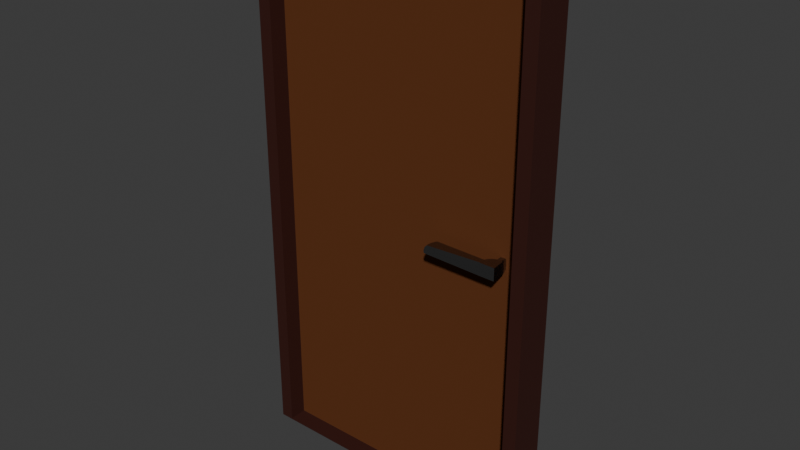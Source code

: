 # Source: porte.blend  (saved by Blender 4.2.66; exported with 4.5.12 LTS)
import bpy
from mathutils import Matrix  # noqa: F401  (used for matrix-valued properties, if any)

bpy.ops.wm.read_factory_settings(use_empty=True)
scene = bpy.context.scene
scene.name = 'Scene'

# ---- collections
col_collection = bpy.data.collections.new('Collection'); scene.collection.children.link(col_collection)

# ---- materials (node trees are filled in below, after node groups)
mat_material = bpy.data.materials.new('Material')
mat_material.alpha_threshold = 0.0
mat_material.roughness = 0.5
mat_material.line_color = (0.0, 0.0, 0.0, 1.0)
mat_material_002 = bpy.data.materials.new('Material.002')
mat_material_001 = bpy.data.materials.new('Material.001')

# ---- material node trees
mat_material.use_nodes = True; mat_material.node_tree.nodes.clear()
_N = mat_material.node_tree.nodes; _L = mat_material.node_tree.links
n0 = _N.new('ShaderNodeOutputMaterial'); n0.name = 'Material Output'; n0.location = (300, 300)
n1 = _N.new('ShaderNodeBsdfPrincipled'); n1.name = 'Principled BSDF'; n1.location = (10, 300)
n1.inputs[0].default_value = (0.03454, 0.003349, 0.0, 1.0)
n1.inputs[2].default_value = 0.7835
n1.inputs[3].default_value = 1.45
_L.new(n1.outputs[0], n0.inputs[0])
n0.is_active_output = True
mat_material_002.use_nodes = True; mat_material_002.node_tree.nodes.clear()
_N = mat_material_002.node_tree.nodes; _L = mat_material_002.node_tree.links
n0 = _N.new('ShaderNodeBsdfPrincipled'); n0.name = 'Principled BSDF'; n0.location = (10, 300)
n0.inputs[0].default_value = (0.1236, 0.0419, 0.01657, 1.0)
n0.inputs[2].default_value = 0.248
n0.inputs[3].default_value = 1.0
n1 = _N.new('ShaderNodeOutputMaterial'); n1.name = 'Material Output'; n1.location = (300, 300)
_L.new(n0.outputs[0], n1.inputs[0])
n1.is_active_output = True
mat_material_001.use_nodes = True; mat_material_001.node_tree.nodes.clear()
_N = mat_material_001.node_tree.nodes; _L = mat_material_001.node_tree.links
n0 = _N.new('ShaderNodeBsdfPrincipled'); n0.name = 'Principled BSDF'; n0.location = (10, 300)
n0.inputs[0].default_value = (0.3212, 0.3212, 0.3212, 1.0)
n0.inputs[1].default_value = 1.0
n0.inputs[2].default_value = 0.2677
n1 = _N.new('ShaderNodeOutputMaterial'); n1.name = 'Material Output'; n1.location = (300, 300)
_L.new(n0.outputs[0], n1.inputs[0])
n1.is_active_output = True

# ---- world
world_world = bpy.data.worlds.new('World'); scene.world = world_world
world_world.use_nodes = True; world_world.node_tree.nodes.clear()
_N = world_world.node_tree.nodes; _L = world_world.node_tree.links
n0 = _N.new('ShaderNodeOutputWorld'); n0.name = 'World Output'; n0.location = (300, 300)
n1 = _N.new('ShaderNodeBackground'); n1.name = 'Background'; n1.location = (10, 300)
n1.inputs[0].default_value = (0.05088, 0.05088, 0.05088, 1.0)
_L.new(n1.outputs[0], n0.inputs[0])
n0.is_active_output = True
world_world.color = (0.05088, 0.05088, 0.05088)
world_world.sun_shadow_jitter_overblur = 0.0

# ---- meshes
me_cube = bpy.data.meshes.new('Cube')
me_cube.from_pydata([(0.9088, -1.0, 0.9217), (0.9088, -1.0, -0.9961), (-0.9088, -1.0, 0.9217), (-0.9088, -1.0, -0.9961), (-1.0, -1.0, -1.0), (-1.0, -1.0, 1.0), (1.0, -1.0, 1.0), (1.0, -1.0, -1.0), (-0.9088, -0.04, -0.9961), (-0.9088, -0.04, 0.9217), (0.9088, -0.04, 0.9217), (0.9088, -0.04, -0.9961), (-1.0, 0.0, -1.0), (1.0, 0.0, 1.0), (-1.0, 0.0, 1.0), (1.0, 0.0, -1.0), (0.9088, 1.0, 0.9217), (0.9088, 1.0, -0.9961), (-0.9088, 1.0, 0.9217), (-0.9088, 1.0, -0.9961), (-1.0, 1.0, -1.0), (-1.0, 1.0, 1.0), (1.0, 1.0, 1.0), (1.0, 1.0, -1.0), (-0.9088, 0.04, -0.9961), (-0.9088, 0.04, 0.9217), (0.9088, 0.04, 0.9217), (0.9088, 0.04, -0.9961)], [], [(13, 14, 5, 6), (0, 2, 9, 10), (12, 15, 7, 4), (15, 13, 6, 7), (3, 2, 5, 4), (0, 1, 7, 6), (2, 0, 6, 5), (1, 3, 4, 7), (11, 10, 9, 8), (2, 3, 8, 9), (3, 1, 11, 8), (1, 0, 10, 11), (4, 5, 14, 12), (13, 22, 21, 14), (16, 26, 25, 18), (12, 20, 23, 15), (15, 23, 22, 13), (19, 20, 21, 18), (16, 22, 23, 17), (18, 21, 22, 16), (17, 23, 20, 19), (27, 24, 25, 26), (18, 25, 24, 19), (19, 24, 27, 17), (17, 27, 26, 16), (20, 12, 14, 21)])
me_cube.polygons.foreach_set('material_index', [0, 0, 0, 0, 0, 0, 0, 0, 1, 0, 0, 0, 0, 0, 0, 0, 0, 0, 0, 0, 0, 1, 0, 0, 0, 0])
_uv = me_cube.uv_layers.new(name='UVMap')
_uv.uv.foreach_set('vector', [0.625, 0.625, 0.875, 0.625, 0.875, 0.75, 0.625, 0.75, 0.6136, 0.7614, 0.6136, 0.9886, 0.6136, 0.9886, 0.6136, 0.7614, 0.125, 0.625, 0.375, 0.625, 0.375, 0.75, 0.125, 0.75, 0.375, 0.625, 0.625, 0.625, 0.625, 0.75, 0.375, 0.75, 0.3864, 0.9886, 0.6136, 0.9886, 0.625, 1.0, 0.375, 1.0, 0.6136, 0.7614, 0.3864, 0.7614, 0.375, 0.75, 0.625, 0.75, 0.6136, 0.9886, 0.6136, 0.7614, 0.625, 0.75, 0.625, 1.0, 0.3864, 0.7614, 0.3864, 0.9886, 0.375, 1.0, 0.375, 0.75, 0.3864, 0.7614, 0.6136, 0.7614, 0.6136, 0.9886, 0.3864, 0.9886, 0.6136, 0.9886, 0.3864, 0.9886, 0.3864, 0.9886, 0.6136, 0.9886, 0.3864, 0.9886, 0.3864, 0.7614, 0.3864, 0.7614, 0.3864, 0.9886, 0.3864, 0.7614, 0.6136, 0.7614, 0.6136, 0.7614, 0.3864, 0.7614, 0.375, 0.0, 0.625, 0.0, 0.625, 0.125, 0.375, 0.125, 0.625, 0.625, 0.625, 0.75, 0.875, 0.75, 0.875, 0.625, 0.6136, 0.7614, 0.6136, 0.7614, 0.6136, 0.9886, 0.6136, 0.9886, 0.125, 0.625, 0.125, 0.75, 0.375, 0.75, 0.375, 0.625, 0.375, 0.625, 0.375, 0.75, 0.625, 0.75, 0.625, 0.625, 0.3864, 0.9886, 0.375, 1.0, 0.625, 1.0, 0.6136, 0.9886, 0.6136, 0.7614, 0.625, 0.75, 0.375, 0.75, 0.3864, 0.7614, 0.6136, 0.9886, 0.625, 1.0, 0.625, 0.75, 0.6136, 0.7614, 0.3864, 0.7614, 0.375, 0.75, 0.375, 1.0, 0.3864, 0.9886, 0.3864, 0.7614, 0.3864, 0.9886, 0.6136, 0.9886, 0.6136, 0.7614, 0.6136, 0.9886, 0.6136, 0.9886, 0.3864, 0.9886, 0.3864, 0.9886, 0.3864, 0.9886, 0.3864, 0.9886, 0.3864, 0.7614, 0.3864, 0.7614, 0.3864, 0.7614, 0.3864, 0.7614, 0.6136, 0.7614, 0.6136, 0.7614, 0.375, 0.0, 0.375, 0.125, 0.625, 0.125, 0.625, 0.0])
me_cube.materials.append(mat_material)
me_cube.materials.append(mat_material_002)
me_cube.use_mirror_vertex_groups = False
me_cube.update()
me_sphere = bpy.data.meshes.new('Sphere')
me_sphere.from_pydata([(0.4552, 0.0, 7.302e-07), (0.4615, -0.005068, 0.02494), (0.4619, -0.001741, 0.01359), (0.462, 0.0, 4.868e-07), (0.4619, -0.001479, -0.01177), (0.4656, -0.02467, 0.01921), (0.4662, -0.02189, 0.009782), (0.4662, -0.02188, -0.009808), (0.41, -0.08005, 0.01921), (0.2139, -0.0896, 0.02338), (0.2062, -0.0899, 0.01485), (0.2013, -0.09006, 0.0002849), (0.2033, -0.08998, -0.008485), (0.2133, -0.08163, 0.0234), (0.2056, -0.08163, 0.01486), (0.2007, -0.08163, 0.0002849), (0.2026, -0.08163, -0.008494), (0.2148, -0.06826, 0.0234), (0.2071, -0.06783, 0.01486), (0.2023, -0.06756, 0.0002849), (0.2042, -0.06767, -0.008494), (0.2194, -0.05506, 0.0234), (0.2118, -0.05421, 0.01486), (0.2071, -0.05368, 0.0002849), (0.209, -0.05389, -0.008493), (0.2235, -0.04735, 0.02337), (0.2162, -0.04622, 0.01484), (0.2115, -0.04553, 0.0002849), (0.2134, -0.04582, -0.008484), (0.4134, -0.04966, 0.01921), (0.4108, -0.04842, 0.009791), (0.41, -0.048, 0.0), (0.4108, -0.04842, -0.00979), (0.4159, -0.04512, 0.01921), (0.4135, -0.0436, 0.009791), (0.4127, -0.04309, 0.0), (0.4135, -0.0436, -0.00979), (0.4189, -0.04088, 0.01921), (0.4167, -0.0391, 0.009791), (0.4159, -0.0385, 0.0), (0.4167, -0.0391, -0.00979), (0.4224, -0.03701, 0.01921), (0.4204, -0.03499, 0.009791), (0.4197, -0.03431, 0.0), (0.4204, -0.03499, -0.00979), (0.4263, -0.03355, 0.01921), (0.4245, -0.03132, 0.009791), (0.4239, -0.03057, 0.0), (0.4245, -0.03132, -0.00979), (0.4305, -0.03055, 0.01921), (0.429, -0.02813, 0.009791), (0.4285, -0.02732, 0.0), (0.429, -0.02813, -0.00979), (0.4351, -0.02803, 0.01921), (0.4338, -0.02547, 0.009791), (0.4334, -0.0246, 0.0), (0.4338, -0.02547, -0.00979), (0.4398, -0.02611, 0.01921), (0.4388, -0.02342, 0.009782), (0.4385, -0.02252, 2.155e-08), (0.4388, -0.02342, -0.009808), (0.4416, -0.006182, 0.02494), (0.4409, -0.002916, 0.01359), (0.4406, -0.00161, 4.868e-07), (0.4409, -0.002655, -0.01177), (0.4479, -0.00514, 0.02497), (0.4475, -0.001792, 0.0136), (0.4474, 0.0, 7.302e-07), (0.4475, -0.00155, -0.01179), (0.4552, -0.004732, 0.02497), (0.4552, -0.001362, 0.0136), (0.4552, -0.001119, -0.01179), (0.4073, -0.08065, -0.01029), (0.4101, -0.08065, 0.01921), (0.4073, -0.08065, 0.0103), (0.4059, -0.08074, 0.009878), (0.4059, -0.08065, 0.01162), (0.4059, -0.08074, 0.009822), (0.4059, -0.08091, 2.269e-05), (0.4059, -0.08091, 4.252e-07), (0.4059, -0.08074, -0.009729), (0.4059, -0.08074, -0.009782), (0.4059, -0.08065, -0.01146), (0.466, -0.01915, 6.245e-08), (0.4662, -0.02176, 0.008435), (0.4661, -0.01936, -0.0009597), (0.4662, -0.02172, -0.008086), (0.4663, -0.0219, -0.009808), (0.4665, -0.02493, 0.01921), (0.4663, -0.0219, 0.009783), (0.4552, -0.02752, 0.02786), (0.4599, -0.02788, 0.02786), (0.4645, -0.02889, 0.02786), (0.4645, -0.02913, 0.02786), (0.4669, -0.02982, 0.02786), (0.4145, -0.07902, 0.02786), (0.4149, -0.08065, 0.02786), (0.4137, -0.07442, 0.02786), (0.4129, -0.07447, 0.02786), (0.4126, -0.06983, 0.02786), (0.4126, -0.0698, 0.02786), (0.4129, -0.06515, 0.02786), (0.4129, -0.06509, 0.02786), (0.4137, -0.06051, 0.02786), (0.4137, -0.06045, 0.02786), (0.415, -0.05598, 0.02786), (0.415, -0.05595, 0.02786), (0.4168, -0.05165, 0.02786), (0.4176, -0.05166, 0.02786), (0.4198, -0.04757, 0.02786), (0.4225, -0.04376, 0.02786), (0.4257, -0.04028, 0.02786), (0.4291, -0.03716, 0.02786), (0.433, -0.03446, 0.02786), (0.4371, -0.0322, 0.02786), (0.4413, -0.03043, 0.02786), (0.4458, -0.02916, 0.02786), (0.4458, -0.02868, 0.02786), (0.4504, -0.02779, 0.02786), (0.4709, -0.08065, 0.02786), (0.4552, -0.02288, -0.01907), (0.4604, -0.02322, -0.01907), (0.4605, -0.02375, -0.01907), (0.4655, -0.02459, -0.01907), (0.4665, -0.02486, -0.01907), (0.4099, -0.08006, -0.01907), (0.4101, -0.08065, -0.01907), (0.4073, -0.08017, -0.01907), (0.4065, -0.07512, -0.01907), (0.4065, -0.07502, -0.01907), (0.4062, -0.0699, -0.01907), (0.4062, -0.06972, -0.01907), (0.4065, -0.0646, -0.01907), (0.4066, -0.06443, -0.01907), (0.4074, -0.05937, -0.01907), (0.4075, -0.05927, -0.01907), (0.4089, -0.05435, -0.01907), (0.4114, -0.05437, -0.01907), (0.4134, -0.04964, -0.01907), (0.4159, -0.04509, -0.01907), (0.4189, -0.04086, -0.01907), (0.4224, -0.03698, -0.01907), (0.4262, -0.03352, -0.01907), (0.4305, -0.03051, -0.01907), (0.435, -0.028, -0.01907), (0.4398, -0.02603, -0.01907), (0.4398, -0.02559, -0.01907), (0.4447, -0.0241, -0.01907), (0.4499, -0.02318, -0.01907), (0.4709, -0.08065, -0.01907), (0.4615, 0.005068, 0.02494), (0.4619, 0.001741, 0.01359), (0.4619, 0.001479, -0.01177), (0.4656, 0.02467, 0.01921), (0.4662, 0.02189, 0.009782), (0.4662, 0.02188, -0.009808), (0.41, 0.08005, 0.01921), (0.2139, 0.0896, 0.02338), (0.2062, 0.0899, 0.01485), (0.2013, 0.09006, 0.0002849), (0.2033, 0.08998, -0.008485), (0.2133, 0.08163, 0.0234), (0.2056, 0.08163, 0.01486), (0.2007, 0.08163, 0.0002849), (0.2026, 0.08163, -0.008494), (0.2148, 0.06826, 0.0234), (0.2071, 0.06783, 0.01486), (0.2023, 0.06756, 0.0002849), (0.2042, 0.06767, -0.008494), (0.2194, 0.05506, 0.0234), (0.2118, 0.05421, 0.01486), (0.2071, 0.05368, 0.0002849), (0.209, 0.05389, -0.008493), (0.2235, 0.04735, 0.02337), (0.2162, 0.04622, 0.01484), (0.2115, 0.04553, 0.0002849), (0.2134, 0.04582, -0.008484), (0.4134, 0.04966, 0.01921), (0.4108, 0.04842, 0.009791), (0.41, 0.048, 0.0), (0.4108, 0.04842, -0.00979), (0.4159, 0.04512, 0.01921), (0.4135, 0.0436, 0.009791), (0.4127, 0.04309, 0.0), (0.4135, 0.0436, -0.00979), (0.4189, 0.04088, 0.01921), (0.4167, 0.0391, 0.009791), (0.4159, 0.0385, 0.0), (0.4167, 0.0391, -0.00979), (0.4224, 0.03701, 0.01921), (0.4204, 0.03499, 0.009791), (0.4197, 0.03431, 0.0), (0.4204, 0.03499, -0.00979), (0.4263, 0.03355, 0.01921), (0.4245, 0.03132, 0.009791), (0.4239, 0.03057, 0.0), (0.4245, 0.03132, -0.00979), (0.4305, 0.03055, 0.01921), (0.429, 0.02813, 0.009791), (0.4285, 0.02732, 0.0), (0.429, 0.02813, -0.00979), (0.4351, 0.02803, 0.01921), (0.4338, 0.02547, 0.009791), (0.4334, 0.0246, 0.0), (0.4338, 0.02547, -0.00979), (0.4398, 0.02611, 0.01921), (0.4388, 0.02342, 0.009782), (0.4385, 0.02252, 2.155e-08), (0.4388, 0.02342, -0.009808), (0.4416, 0.006182, 0.02494), (0.4409, 0.002916, 0.01359), (0.4406, 0.00161, 4.868e-07), (0.4409, 0.002655, -0.01177), (0.4479, 0.00514, 0.02497), (0.4475, 0.001792, 0.0136), (0.4475, 0.00155, -0.01179), (0.4552, 0.004732, 0.02497), (0.4552, 0.001362, 0.0136), (0.4552, 0.001119, -0.01179), (0.4073, 0.08065, -0.01029), (0.4101, 0.08065, 0.01921), (0.4073, 0.08065, 0.0103), (0.4059, 0.08074, 0.009878), (0.4059, 0.08065, 0.01162), (0.4059, 0.08074, 0.009822), (0.4059, 0.08091, 2.269e-05), (0.4059, 0.08091, 4.252e-07), (0.4059, 0.08074, -0.009729), (0.4059, 0.08074, -0.009782), (0.4059, 0.08065, -0.01146), (0.466, 0.01915, 6.245e-08), (0.4662, 0.02176, 0.008435), (0.4661, 0.01936, -0.0009597), (0.4662, 0.02172, -0.008086), (0.4663, 0.0219, -0.009808), (0.4665, 0.02493, 0.01921), (0.4663, 0.0219, 0.009783), (0.4552, 0.02752, 0.02786), (0.4599, 0.02788, 0.02786), (0.4645, 0.02889, 0.02786), (0.4645, 0.02913, 0.02786), (0.4669, 0.02982, 0.02786), (0.4145, 0.07902, 0.02786), (0.4149, 0.08065, 0.02786), (0.4137, 0.07442, 0.02786), (0.4129, 0.07447, 0.02786), (0.4126, 0.06983, 0.02786), (0.4126, 0.0698, 0.02786), (0.4129, 0.06515, 0.02786), (0.4129, 0.06509, 0.02786), (0.4137, 0.06051, 0.02786), (0.4137, 0.06045, 0.02786), (0.415, 0.05598, 0.02786), (0.415, 0.05595, 0.02786), (0.4168, 0.05165, 0.02786), (0.4176, 0.05166, 0.02786), (0.4198, 0.04757, 0.02786), (0.4225, 0.04376, 0.02786), (0.4257, 0.04028, 0.02786), (0.4291, 0.03716, 0.02786), (0.433, 0.03446, 0.02786), (0.4371, 0.0322, 0.02786), (0.4413, 0.03043, 0.02786), (0.4458, 0.02916, 0.02786), (0.4458, 0.02868, 0.02786), (0.4504, 0.02779, 0.02786), (0.4709, 0.08065, 0.02786), (0.4552, 0.02288, -0.01907), (0.4604, 0.02322, -0.01907), (0.4605, 0.02375, -0.01907), (0.4655, 0.02459, -0.01907), (0.4665, 0.02486, -0.01907), (0.4099, 0.08006, -0.01907), (0.4101, 0.08065, -0.01907), (0.4073, 0.08017, -0.01907), (0.4065, 0.07512, -0.01907), (0.4065, 0.07502, -0.01907), (0.4062, 0.0699, -0.01907), (0.4062, 0.06972, -0.01907), (0.4065, 0.0646, -0.01907), (0.4066, 0.06443, -0.01907), (0.4074, 0.05937, -0.01907), (0.4075, 0.05927, -0.01907), (0.4089, 0.05435, -0.01907), (0.4114, 0.05437, -0.01907), (0.4134, 0.04964, -0.01907), (0.4159, 0.04509, -0.01907), (0.4189, 0.04086, -0.01907), (0.4224, 0.03698, -0.01907), (0.4262, 0.03352, -0.01907), (0.4305, 0.03051, -0.01907), (0.435, 0.028, -0.01907), (0.4398, 0.02603, -0.01907), (0.4398, 0.02559, -0.01907), (0.4447, 0.0241, -0.01907), (0.4499, 0.02318, -0.01907), (0.4709, 0.08065, -0.01907)], [], [(70, 69, 1, 2), (0, 70, 2, 3), (71, 0, 3, 4), (71, 4, 121, 120), (91, 1, 69, 90), (93, 5, 1, 91, 92), (2, 1, 5, 6), (83, 3, 2, 6, 84), (85, 86, 7, 4, 3, 83), (7, 123, 122, 121, 4), (7, 87, 124, 123), (94, 88, 5, 93), (6, 5, 88, 89), (6, 89, 84), (87, 7, 86), (125, 126, 72), (8, 73, 96, 95), (73, 8, 74), (98, 9, 8, 95, 97), (76, 74, 8, 9, 10, 77, 75), (78, 77, 10, 11, 79), (81, 80, 79, 11, 12), (125, 72, 82, 81, 12, 128, 127), (128, 12, 16, 130, 129), (100, 13, 9, 98, 99), (10, 9, 13, 14), (11, 10, 14, 15), (12, 11, 15, 16), (14, 13, 17, 18), (15, 14, 18, 19), (16, 15, 19, 20), (20, 132, 131, 130, 16), (101, 102, 17, 13, 100), (103, 104, 21, 17, 102), (18, 17, 21, 22), (19, 18, 22, 23), (20, 19, 23, 24), (24, 134, 133, 132, 20), (22, 21, 25, 26), (23, 22, 26, 27), (24, 23, 27, 28), (28, 136, 135, 134, 24), (105, 106, 25, 21, 104), (107, 108, 29, 25, 106), (26, 25, 29, 30), (27, 26, 30, 31), (28, 27, 31, 32), (28, 32, 138, 137, 136), (31, 30, 34, 35), (32, 31, 35, 36), (138, 32, 36, 139), (33, 29, 108, 109), (30, 29, 33, 34), (37, 33, 109, 110), (34, 33, 37, 38), (35, 34, 38, 39), (36, 35, 39, 40), (139, 36, 40, 140), (40, 39, 43, 44), (140, 40, 44, 141), (41, 37, 110, 111), (38, 37, 41, 42), (39, 38, 42, 43), (112, 45, 41, 111), (42, 41, 45, 46), (43, 42, 46, 47), (44, 43, 47, 48), (44, 48, 142, 141), (113, 49, 45, 112), (46, 45, 49, 50), (47, 46, 50, 51), (48, 47, 51, 52), (48, 52, 143, 142), (52, 51, 55, 56), (52, 56, 144, 143), (114, 53, 49, 113), (50, 49, 53, 54), (51, 50, 54, 55), (115, 57, 53, 114), (54, 53, 57, 58), (55, 54, 58, 59), (56, 55, 59, 60), (56, 60, 145, 144), (146, 145, 60, 64, 147), (116, 117, 61, 57, 115), (58, 57, 61, 62), (59, 58, 62, 63), (60, 59, 63, 64), (118, 65, 61, 117), (62, 61, 65, 66), (63, 62, 66, 67), (64, 63, 67, 68), (64, 68, 148, 147), (68, 71, 120, 148), (90, 69, 65, 118), (66, 65, 69, 70), (67, 66, 70, 0), (68, 67, 0, 71), (82, 76, 75, 77, 78, 79, 80, 81), (74, 76, 82, 72, 126, 149, 119, 96, 73), (86, 85, 83, 84, 89, 88, 94, 119, 149, 124, 87), (106, 105, 104, 103, 102, 101, 100, 99, 98, 97, 95, 96, 119, 94, 93, 92, 91, 90, 118, 117, 116, 115, 114, 113, 112, 111, 110, 109, 108, 107), (125, 127, 128, 129, 130, 131, 132, 133, 134, 135, 136, 137, 138, 139, 140, 141, 142, 143, 144, 145, 146, 147, 148, 120, 121, 122, 123, 124, 149, 126), (217, 151, 150, 216), (0, 3, 151, 217), (218, 152, 3, 0), (218, 267, 268, 152), (238, 237, 216, 150), (240, 239, 238, 150, 153), (151, 154, 153, 150), (230, 231, 154, 151, 3), (232, 230, 3, 152, 155, 233), (155, 152, 268, 269, 270), (155, 270, 271, 234), (241, 240, 153, 235), (154, 236, 235, 153), (154, 231, 236), (234, 233, 155), (272, 219, 273), (156, 242, 243, 220), (220, 221, 156), (245, 244, 242, 156, 157), (223, 222, 224, 158, 157, 156, 221), (225, 226, 159, 158, 224), (228, 160, 159, 226, 227), (272, 274, 275, 160, 228, 229, 219), (275, 276, 277, 164, 160), (247, 246, 245, 157, 161), (158, 162, 161, 157), (159, 163, 162, 158), (160, 164, 163, 159), (162, 166, 165, 161), (163, 167, 166, 162), (164, 168, 167, 163), (168, 164, 277, 278, 279), (248, 247, 161, 165, 249), (250, 249, 165, 169, 251), (166, 170, 169, 165), (167, 171, 170, 166), (168, 172, 171, 167), (172, 168, 279, 280, 281), (170, 174, 173, 169), (171, 175, 174, 170), (172, 176, 175, 171), (176, 172, 281, 282, 283), (252, 251, 169, 173, 253), (254, 253, 173, 177, 255), (174, 178, 177, 173), (175, 179, 178, 174), (176, 180, 179, 175), (176, 283, 284, 285, 180), (179, 183, 182, 178), (180, 184, 183, 179), (285, 286, 184, 180), (181, 256, 255, 177), (178, 182, 181, 177), (185, 257, 256, 181), (182, 186, 185, 181), (183, 187, 186, 182), (184, 188, 187, 183), (286, 287, 188, 184), (188, 192, 191, 187), (287, 288, 192, 188), (189, 258, 257, 185), (186, 190, 189, 185), (187, 191, 190, 186), (259, 258, 189, 193), (190, 194, 193, 189), (191, 195, 194, 190), (192, 196, 195, 191), (192, 288, 289, 196), (260, 259, 193, 197), (194, 198, 197, 193), (195, 199, 198, 194), (196, 200, 199, 195), (196, 289, 290, 200), (200, 204, 203, 199), (200, 290, 291, 204), (261, 260, 197, 201), (198, 202, 201, 197), (199, 203, 202, 198), (262, 261, 201, 205), (202, 206, 205, 201), (203, 207, 206, 202), (204, 208, 207, 203), (204, 291, 292, 208), (293, 294, 212, 208, 292), (263, 262, 205, 209, 264), (206, 210, 209, 205), (207, 211, 210, 206), (208, 212, 211, 207), (265, 264, 209, 213), (210, 214, 213, 209), (211, 67, 214, 210), (212, 215, 67, 211), (212, 294, 295, 215), (215, 295, 267, 218), (237, 265, 213, 216), (214, 217, 216, 213), (67, 0, 217, 214), (215, 218, 0, 67), (229, 228, 227, 226, 225, 224, 222, 223), (221, 220, 243, 266, 296, 273, 219, 229, 223), (233, 234, 271, 296, 266, 241, 235, 236, 231, 230, 232), (253, 254, 255, 256, 257, 258, 259, 260, 261, 262, 263, 264, 265, 237, 238, 239, 240, 241, 266, 243, 242, 244, 245, 246, 247, 248, 249, 250, 251, 252), (272, 273, 296, 271, 270, 269, 268, 267, 295, 294, 293, 292, 291, 290, 289, 288, 287, 286, 285, 284, 283, 282, 281, 280, 279, 278, 277, 276, 275, 274)])
_uv = me_sphere.uv_layers.new(name='UVMap')
_uv.uv.foreach_set('vector', [0.75, 0.5625, 0.75, 0.625, 0.7321, 0.625, 0.7321, 0.5625, 0.75, 0.5, 0.75, 0.5625, 0.7321, 0.5625, 0.7321, 0.5, 0.75, 0.4375, 0.75, 0.5, 0.7321, 0.5, 0.7321, 0.4375, 0.75, 0.4375, 0.7321, 0.4375, 0.7321, 0.3766, 0.75, 0.3767, 0.7321, 0.6861, 0.7321, 0.625, 0.75, 0.625, 0.75, 0.6858, 0.7143, 0.6873, 0.7143, 0.625, 0.7321, 0.625, 0.7321, 0.6861, 0.7153, 0.686, 0.7321, 0.5625, 0.7321, 0.625, 0.7143, 0.625, 0.7143, 0.5625, 0.7159, 0.5, 0.7321, 0.5, 0.7321, 0.5625, 0.7143, 0.5625, 0.7143, 0.5539, 0.7157, 0.4941, 0.7143, 0.4485, 0.7143, 0.4375, 0.7321, 0.4375, 0.7321, 0.5, 0.7159, 0.5, 0.7143, 0.4375, 0.7143, 0.376, 0.7313, 0.3757, 0.7321, 0.3766, 0.7321, 0.4375, 0.7143, 0.4375, 0.7141, 0.4375, 0.7108, 0.376, 0.7143, 0.376, 0.7047, 0.6873, 0.7109, 0.625, 0.7143, 0.625, 0.7143, 0.6873, 0.7143, 0.5625, 0.7143, 0.625, 0.7109, 0.625, 0.7141, 0.5625, 0.7143, 0.5625, 0.7141, 0.5625, 0.7143, 0.5539, 0.7141, 0.4375, 0.7143, 0.4375, 0.7143, 0.4485, 0.03571, 0.3759, 0.03783, 0.3759, 0.03571, 0.4342, 0.03571, 0.625, 0.03786, 0.625, 0.04219, 0.6874, 0.03571, 0.6874, 0.03786, 0.625, 0.03571, 0.625, 0.03571, 0.5659, 0.01786, 0.6872, 0.01786, 0.625, 0.03571, 0.625, 0.03571, 0.6874, 0.01799, 0.6875, 0.03555, 0.5743, 0.03571, 0.5659, 0.03571, 0.625, 0.01786, 0.625, 0.01786, 0.5625, 0.0356, 0.5625, 0.0356, 0.5629, 0.03569, 0.5001, 0.0356, 0.5625, 0.01786, 0.5625, 0.01786, 0.5, 0.03569, 0.5, 0.03561, 0.4375, 0.03561, 0.4378, 0.03569, 0.5, 0.01786, 0.5, 0.01786, 0.4375, 0.03571, 0.3759, 0.03571, 0.4342, 0.03433, 0.4278, 0.03561, 0.4375, 0.01786, 0.4375, 0.01786, 0.3758, 0.02733, 0.3851, 0.01786, 0.3758, 0.01786, 0.4375, 0.0, 0.4375, 0.0, 0.3758, 0.0175, 0.3758, 0.0, 0.6872, 0.0, 0.625, 0.01786, 0.625, 0.01786, 0.6872, 0.0001238, 0.6872, 0.01786, 0.5625, 0.01786, 0.625, 0.0, 0.625, 0.0, 0.5625, 0.01786, 0.5, 0.01786, 0.5625, 0.0, 0.5625, 0.0, 0.5, 0.01786, 0.4375, 0.01786, 0.5, 0.0, 0.5, 0.0, 0.4375, 1.0, 0.5625, 1.0, 0.625, 0.9821, 0.625, 0.9821, 0.5625, 1.0, 0.5, 1.0, 0.5625, 0.9821, 0.5625, 0.9821, 0.5, 1.0, 0.4375, 1.0, 0.5, 0.9821, 0.5, 0.9821, 0.4375, 0.9821, 0.4375, 0.9821, 0.3758, 0.9994, 0.3758, 1.0, 0.3758, 1.0, 0.4375, 0.9823, 0.6872, 0.9821, 0.6872, 0.9821, 0.625, 1.0, 0.625, 1.0, 0.6872, 0.9645, 0.6872, 0.9643, 0.6872, 0.9643, 0.625, 0.9821, 0.625, 0.9821, 0.6872, 0.9821, 0.5625, 0.9821, 0.625, 0.9643, 0.625, 0.9643, 0.5625, 0.9821, 0.5, 0.9821, 0.5625, 0.9643, 0.5625, 0.9643, 0.5, 0.9821, 0.4375, 0.9821, 0.5, 0.9643, 0.5, 0.9643, 0.4375, 0.9643, 0.4375, 0.9643, 0.3758, 0.9816, 0.3758, 0.9821, 0.3758, 0.9821, 0.4375, 0.9643, 0.5625, 0.9643, 0.625, 0.9464, 0.625, 0.9464, 0.5625, 0.9643, 0.5, 0.9643, 0.5625, 0.9464, 0.5625, 0.9464, 0.5, 0.9643, 0.4375, 0.9643, 0.5, 0.9464, 0.5, 0.9464, 0.4375, 0.9464, 0.4375, 0.9464, 0.3758, 0.9639, 0.3758, 0.9643, 0.3758, 0.9643, 0.4375, 0.9466, 0.6872, 0.9464, 0.6872, 0.9464, 0.625, 0.9643, 0.625, 0.9643, 0.6872, 0.9315, 0.6841, 0.9286, 0.6874, 0.9286, 0.625, 0.9464, 0.625, 0.9464, 0.6872, 0.9464, 0.5625, 0.9464, 0.625, 0.9286, 0.625, 0.9286, 0.5625, 0.9464, 0.5, 0.9464, 0.5625, 0.9286, 0.5625, 0.9286, 0.5, 0.9464, 0.4375, 0.9464, 0.5, 0.9286, 0.5, 0.9286, 0.4375, 0.9464, 0.4375, 0.9286, 0.4375, 0.9286, 0.3759, 0.9456, 0.3753, 0.9464, 0.3758, 0.9286, 0.5, 0.9286, 0.5625, 0.9107, 0.5625, 0.9107, 0.5, 0.9286, 0.4375, 0.9286, 0.5, 0.9107, 0.5, 0.9107, 0.4375, 0.9286, 0.3759, 0.9286, 0.4375, 0.9107, 0.4375, 0.9107, 0.3759, 0.9107, 0.625, 0.9286, 0.625, 0.9286, 0.6874, 0.9107, 0.6874, 0.9286, 0.5625, 0.9286, 0.625, 0.9107, 0.625, 0.9107, 0.5625, 0.8929, 0.625, 0.9107, 0.625, 0.9107, 0.6874, 0.8929, 0.6874, 0.9107, 0.5625, 0.9107, 0.625, 0.8929, 0.625, 0.8929, 0.5625, 0.9107, 0.5, 0.9107, 0.5625, 0.8929, 0.5625, 0.8929, 0.5, 0.9107, 0.4375, 0.9107, 0.5, 0.8929, 0.5, 0.8929, 0.4375, 0.9107, 0.3759, 0.9107, 0.4375, 0.8929, 0.4375, 0.8929, 0.3759, 0.8929, 0.4375, 0.8929, 0.5, 0.875, 0.5, 0.875, 0.4375, 0.8929, 0.3759, 0.8929, 0.4375, 0.875, 0.4375, 0.875, 0.3759, 0.875, 0.625, 0.8929, 0.625, 0.8929, 0.6874, 0.875, 0.6874, 0.8929, 0.5625, 0.8929, 0.625, 0.875, 0.625, 0.875, 0.5625, 0.8929, 0.5, 0.8929, 0.5625, 0.875, 0.5625, 0.875, 0.5, 0.8571, 0.6874, 0.8571, 0.625, 0.875, 0.625, 0.875, 0.6874, 0.875, 0.5625, 0.875, 0.625, 0.8571, 0.625, 0.8571, 0.5625, 0.875, 0.5, 0.875, 0.5625, 0.8571, 0.5625, 0.8571, 0.5, 0.875, 0.4375, 0.875, 0.5, 0.8571, 0.5, 0.8571, 0.4375, 0.875, 0.4375, 0.8571, 0.4375, 0.8571, 0.3759, 0.875, 0.3759, 0.8393, 0.6874, 0.8393, 0.625, 0.8571, 0.625, 0.8571, 0.6874, 0.8571, 0.5625, 0.8571, 0.625, 0.8393, 0.625, 0.8393, 0.5625, 0.8571, 0.5, 0.8571, 0.5625, 0.8393, 0.5625, 0.8393, 0.5, 0.8571, 0.4375, 0.8571, 0.5, 0.8393, 0.5, 0.8393, 0.4375, 0.8571, 0.4375, 0.8393, 0.4375, 0.8393, 0.3759, 0.8571, 0.3759, 0.8393, 0.4375, 0.8393, 0.5, 0.8214, 0.5, 0.8214, 0.4375, 0.8393, 0.4375, 0.8214, 0.4375, 0.8214, 0.3759, 0.8393, 0.3759, 0.8214, 0.6874, 0.8214, 0.625, 0.8393, 0.625, 0.8393, 0.6874, 0.8393, 0.5625, 0.8393, 0.625, 0.8214, 0.625, 0.8214, 0.5625, 0.8393, 0.5, 0.8393, 0.5625, 0.8214, 0.5625, 0.8214, 0.5, 0.8036, 0.6873, 0.8036, 0.625, 0.8214, 0.625, 0.8214, 0.6874, 0.8214, 0.5625, 0.8214, 0.625, 0.8036, 0.625, 0.8036, 0.5625, 0.8214, 0.5, 0.8214, 0.5625, 0.8036, 0.5625, 0.8036, 0.5, 0.8214, 0.4375, 0.8214, 0.5, 0.8036, 0.5, 0.8036, 0.4375, 0.8214, 0.4375, 0.8036, 0.4375, 0.8036, 0.376, 0.8214, 0.3759, 0.8019, 0.3778, 0.8036, 0.376, 0.8036, 0.4375, 0.7857, 0.4375, 0.7857, 0.3766, 0.7861, 0.6873, 0.7857, 0.6861, 0.7857, 0.625, 0.8036, 0.625, 0.8036, 0.6873, 0.8036, 0.5625, 0.8036, 0.625, 0.7857, 0.625, 0.7857, 0.5625, 0.8036, 0.5, 0.8036, 0.5625, 0.7857, 0.5625, 0.7857, 0.5, 0.8036, 0.4375, 0.8036, 0.5, 0.7857, 0.5, 0.7857, 0.4375, 0.7679, 0.6858, 0.7679, 0.625, 0.7857, 0.625, 0.7857, 0.6861, 0.7857, 0.5625, 0.7857, 0.625, 0.7679, 0.625, 0.7679, 0.5625, 0.7857, 0.5, 0.7857, 0.5625, 0.7679, 0.5625, 0.7679, 0.5, 0.7857, 0.4375, 0.7857, 0.5, 0.7679, 0.5, 0.7679, 0.4375, 0.7857, 0.4375, 0.7679, 0.4375, 0.7679, 0.3767, 0.7857, 0.3766, 0.7679, 0.4375, 0.75, 0.4375, 0.75, 0.3767, 0.7679, 0.3767, 0.75, 0.6858, 0.75, 0.625, 0.7679, 0.625, 0.7679, 0.6858, 0.7679, 0.5625, 0.7679, 0.625, 0.75, 0.625, 0.75, 0.5625, 0.7679, 0.5, 0.7679, 0.5625, 0.75, 0.5625, 0.75, 0.5, 0.7679, 0.4375, 0.7679, 0.5, 0.75, 0.5, 0.75, 0.4375, 0.4842, 0.25, 0.516, 0.25, 0.5136, 0.2499, 0.5135, 0.2499, 0.5, 0.2496, 0.5, 0.2496, 0.4866, 0.2499, 0.4865, 0.2499, 0.5142, 0.253, 0.516, 0.25, 0.4842, 0.25, 0.4858, 0.253, 0.4737, 0.2591, 0.4737, 0.392, 0.5384, 0.392, 0.5384, 0.2697, 0.5264, 0.2592, 0.4889, 0.2168, 0.4987, 0.2201, 0.5, 0.2204, 0.5116, 0.2168, 0.5135, 0.2166, 0.5265, 0.2124, 0.5384, 0.2056, 0.5384, 0.1354, 0.4737, 0.1354, 0.4737, 0.2125, 0.4865, 0.2166, 0.141, 0.5809, 0.1409, 0.581, 0.1345, 0.587, 0.1344, 0.587, 0.13, 0.5933, 0.13, 0.5933, 0.1275, 0.5997, 0.1275, 0.5997, 0.1271, 0.6061, 0.1303, 0.6061, 0.1319, 0.6125, 0.1332, 0.6148, 0.35, 0.6209, 0.35, 0.5507, 0.341, 0.5495, 0.3409, 0.5491, 0.3236, 0.5473, 0.3053, 0.5463, 0.2869, 0.5461, 0.2685, 0.5468, 0.2686, 0.5475, 0.2509, 0.5488, 0.2337, 0.5507, 0.2172, 0.5534, 0.2016, 0.5567, 0.1871, 0.5606, 0.1739, 0.565, 0.1623, 0.57, 0.1522, 0.5753, 0.1492, 0.5752, 0.8604, 0.6135, 0.8686, 0.6134, 0.87, 0.6064, 0.87, 0.6062, 0.8696, 0.5992, 0.8695, 0.5989, 0.8674, 0.5919, 0.8671, 0.5917, 0.8632, 0.5849, 0.863, 0.5847, 0.8573, 0.5781, 0.8494, 0.5784, 0.8421, 0.5722, 0.833, 0.5662, 0.8225, 0.5607, 0.8106, 0.5558, 0.7976, 0.5515, 0.7835, 0.5478, 0.7685, 0.5449, 0.753, 0.5427, 0.7528, 0.5421, 0.7371, 0.5406, 0.7205, 0.5399, 0.7039, 0.54, 0.6875, 0.5411, 0.6874, 0.5418, 0.6718, 0.5435, 0.6688, 0.544, 0.6688, 0.6209, 0.86, 0.6143, 0.75, 0.5625, 0.7321, 0.5625, 0.7321, 0.625, 0.75, 0.625, 0.75, 0.5, 0.7321, 0.5, 0.7321, 0.5625, 0.75, 0.5625, 0.75, 0.4375, 0.7321, 0.4375, 0.7321, 0.5, 0.75, 0.5, 0.75, 0.4375, 0.75, 0.3767, 0.7321, 0.3766, 0.7321, 0.4375, 0.7321, 0.6861, 0.75, 0.6858, 0.75, 0.625, 0.7321, 0.625, 0.7143, 0.6873, 0.7153, 0.686, 0.7321, 0.6861, 0.7321, 0.625, 0.7143, 0.625, 0.7321, 0.5625, 0.7143, 0.5625, 0.7143, 0.625, 0.7321, 0.625, 0.7159, 0.5, 0.7143, 0.5539, 0.7143, 0.5625, 0.7321, 0.5625, 0.7321, 0.5, 0.7157, 0.4941, 0.7159, 0.5, 0.7321, 0.5, 0.7321, 0.4375, 0.7143, 0.4375, 0.7143, 0.4485, 0.7143, 0.4375, 0.7321, 0.4375, 0.7321, 0.3766, 0.7313, 0.3757, 0.7143, 0.376, 0.7143, 0.4375, 0.7143, 0.376, 0.7108, 0.376, 0.7141, 0.4375, 0.7047, 0.6873, 0.7143, 0.6873, 0.7143, 0.625, 0.7109, 0.625, 0.7143, 0.5625, 0.7141, 0.5625, 0.7109, 0.625, 0.7143, 0.625, 0.7143, 0.5625, 0.7143, 0.5539, 0.7141, 0.5625, 0.7141, 0.4375, 0.7143, 0.4485, 0.7143, 0.4375, 0.03571, 0.3759, 0.03571, 0.4342, 0.03783, 0.3759, 0.03571, 0.625, 0.03571, 0.6874, 0.04219, 0.6874, 0.03786, 0.625, 0.03786, 0.625, 0.03571, 0.5659, 0.03571, 0.625, 0.01786, 0.6872, 0.01799, 0.6875, 0.03571, 0.6874, 0.03571, 0.625, 0.01786, 0.625, 0.03555, 0.5743, 0.0356, 0.5629, 0.0356, 0.5625, 0.01786, 0.5625, 0.01786, 0.625, 0.03571, 0.625, 0.03571, 0.5659, 0.03569, 0.5001, 0.03569, 0.5, 0.01786, 0.5, 0.01786, 0.5625, 0.0356, 0.5625, 0.03561, 0.4375, 0.01786, 0.4375, 0.01786, 0.5, 0.03569, 0.5, 0.03561, 0.4378, 0.03571, 0.3759, 0.02733, 0.3851, 0.01786, 0.3758, 0.01786, 0.4375, 0.03561, 0.4375, 0.03433, 0.4278, 0.03571, 0.4342, 0.01786, 0.3758, 0.0175, 0.3758, 0.0, 0.3758, 0.0, 0.4375, 0.01786, 0.4375, 0.0, 0.6872, 0.0001238, 0.6872, 0.01786, 0.6872, 0.01786, 0.625, 0.0, 0.625, 0.01786, 0.5625, 0.0, 0.5625, 0.0, 0.625, 0.01786, 0.625, 0.01786, 0.5, 0.0, 0.5, 0.0, 0.5625, 0.01786, 0.5625, 0.01786, 0.4375, 0.0, 0.4375, 0.0, 0.5, 0.01786, 0.5, 1.0, 0.5625, 0.9821, 0.5625, 0.9821, 0.625, 1.0, 0.625, 1.0, 0.5, 0.9821, 0.5, 0.9821, 0.5625, 1.0, 0.5625, 1.0, 0.4375, 0.9821, 0.4375, 0.9821, 0.5, 1.0, 0.5, 0.9821, 0.4375, 1.0, 0.4375, 1.0, 0.3758, 0.9994, 0.3758, 0.9821, 0.3758, 0.9823, 0.6872, 1.0, 0.6872, 1.0, 0.625, 0.9821, 0.625, 0.9821, 0.6872, 0.9645, 0.6872, 0.9821, 0.6872, 0.9821, 0.625, 0.9643, 0.625, 0.9643, 0.6872, 0.9821, 0.5625, 0.9643, 0.5625, 0.9643, 0.625, 0.9821, 0.625, 0.9821, 0.5, 0.9643, 0.5, 0.9643, 0.5625, 0.9821, 0.5625, 0.9821, 0.4375, 0.9643, 0.4375, 0.9643, 0.5, 0.9821, 0.5, 0.9643, 0.4375, 0.9821, 0.4375, 0.9821, 0.3758, 0.9816, 0.3758, 0.9643, 0.3758, 0.9643, 0.5625, 0.9464, 0.5625, 0.9464, 0.625, 0.9643, 0.625, 0.9643, 0.5, 0.9464, 0.5, 0.9464, 0.5625, 0.9643, 0.5625, 0.9643, 0.4375, 0.9464, 0.4375, 0.9464, 0.5, 0.9643, 0.5, 0.9464, 0.4375, 0.9643, 0.4375, 0.9643, 0.3758, 0.9639, 0.3758, 0.9464, 0.3758, 0.9466, 0.6872, 0.9643, 0.6872, 0.9643, 0.625, 0.9464, 0.625, 0.9464, 0.6872, 0.9315, 0.6841, 0.9464, 0.6872, 0.9464, 0.625, 0.9286, 0.625, 0.9286, 0.6874, 0.9464, 0.5625, 0.9286, 0.5625, 0.9286, 0.625, 0.9464, 0.625, 0.9464, 0.5, 0.9286, 0.5, 0.9286, 0.5625, 0.9464, 0.5625, 0.9464, 0.4375, 0.9286, 0.4375, 0.9286, 0.5, 0.9464, 0.5, 0.9464, 0.4375, 0.9464, 0.3758, 0.9456, 0.3753, 0.9286, 0.3759, 0.9286, 0.4375, 0.9286, 0.5, 0.9107, 0.5, 0.9107, 0.5625, 0.9286, 0.5625, 0.9286, 0.4375, 0.9107, 0.4375, 0.9107, 0.5, 0.9286, 0.5, 0.9286, 0.3759, 0.9107, 0.3759, 0.9107, 0.4375, 0.9286, 0.4375, 0.9107, 0.625, 0.9107, 0.6874, 0.9286, 0.6874, 0.9286, 0.625, 0.9286, 0.5625, 0.9107, 0.5625, 0.9107, 0.625, 0.9286, 0.625, 0.8929, 0.625, 0.8929, 0.6874, 0.9107, 0.6874, 0.9107, 0.625, 0.9107, 0.5625, 0.8929, 0.5625, 0.8929, 0.625, 0.9107, 0.625, 0.9107, 0.5, 0.8929, 0.5, 0.8929, 0.5625, 0.9107, 0.5625, 0.9107, 0.4375, 0.8929, 0.4375, 0.8929, 0.5, 0.9107, 0.5, 0.9107, 0.3759, 0.8929, 0.3759, 0.8929, 0.4375, 0.9107, 0.4375, 0.8929, 0.4375, 0.875, 0.4375, 0.875, 0.5, 0.8929, 0.5, 0.8929, 0.3759, 0.875, 0.3759, 0.875, 0.4375, 0.8929, 0.4375, 0.875, 0.625, 0.875, 0.6874, 0.8929, 0.6874, 0.8929, 0.625, 0.8929, 0.5625, 0.875, 0.5625, 0.875, 0.625, 0.8929, 0.625, 0.8929, 0.5, 0.875, 0.5, 0.875, 0.5625, 0.8929, 0.5625, 0.8571, 0.6874, 0.875, 0.6874, 0.875, 0.625, 0.8571, 0.625, 0.875, 0.5625, 0.8571, 0.5625, 0.8571, 0.625, 0.875, 0.625, 0.875, 0.5, 0.8571, 0.5, 0.8571, 0.5625, 0.875, 0.5625, 0.875, 0.4375, 0.8571, 0.4375, 0.8571, 0.5, 0.875, 0.5, 0.875, 0.4375, 0.875, 0.3759, 0.8571, 0.3759, 0.8571, 0.4375, 0.8393, 0.6874, 0.8571, 0.6874, 0.8571, 0.625, 0.8393, 0.625, 0.8571, 0.5625, 0.8393, 0.5625, 0.8393, 0.625, 0.8571, 0.625, 0.8571, 0.5, 0.8393, 0.5, 0.8393, 0.5625, 0.8571, 0.5625, 0.8571, 0.4375, 0.8393, 0.4375, 0.8393, 0.5, 0.8571, 0.5, 0.8571, 0.4375, 0.8571, 0.3759, 0.8393, 0.3759, 0.8393, 0.4375, 0.8393, 0.4375, 0.8214, 0.4375, 0.8214, 0.5, 0.8393, 0.5, 0.8393, 0.4375, 0.8393, 0.3759, 0.8214, 0.3759, 0.8214, 0.4375, 0.8214, 0.6874, 0.8393, 0.6874, 0.8393, 0.625, 0.8214, 0.625, 0.8393, 0.5625, 0.8214, 0.5625, 0.8214, 0.625, 0.8393, 0.625, 0.8393, 0.5, 0.8214, 0.5, 0.8214, 0.5625, 0.8393, 0.5625, 0.8036, 0.6873, 0.8214, 0.6874, 0.8214, 0.625, 0.8036, 0.625, 0.8214, 0.5625, 0.8036, 0.5625, 0.8036, 0.625, 0.8214, 0.625, 0.8214, 0.5, 0.8036, 0.5, 0.8036, 0.5625, 0.8214, 0.5625, 0.8214, 0.4375, 0.8036, 0.4375, 0.8036, 0.5, 0.8214, 0.5, 0.8214, 0.4375, 0.8214, 0.3759, 0.8036, 0.376, 0.8036, 0.4375, 0.8019, 0.3778, 0.7857, 0.3766, 0.7857, 0.4375, 0.8036, 0.4375, 0.8036, 0.376, 0.7861, 0.6873, 0.8036, 0.6873, 0.8036, 0.625, 0.7857, 0.625, 0.7857, 0.6861, 0.8036, 0.5625, 0.7857, 0.5625, 0.7857, 0.625, 0.8036, 0.625, 0.8036, 0.5, 0.7857, 0.5, 0.7857, 0.5625, 0.8036, 0.5625, 0.8036, 0.4375, 0.7857, 0.4375, 0.7857, 0.5, 0.8036, 0.5, 0.7679, 0.6858, 0.7857, 0.6861, 0.7857, 0.625, 0.7679, 0.625, 0.7857, 0.5625, 0.7679, 0.5625, 0.7679, 0.625, 0.7857, 0.625, 0.7857, 0.5, 0.7679, 0.5, 0.7679, 0.5625, 0.7857, 0.5625, 0.7857, 0.4375, 0.7679, 0.4375, 0.7679, 0.5, 0.7857, 0.5, 0.7857, 0.4375, 0.7857, 0.3766, 0.7679, 0.3767, 0.7679, 0.4375, 0.7679, 0.4375, 0.7679, 0.3767, 0.75, 0.3767, 0.75, 0.4375, 0.75, 0.6858, 0.7679, 0.6858, 0.7679, 0.625, 0.75, 0.625, 0.7679, 0.5625, 0.75, 0.5625, 0.75, 0.625, 0.7679, 0.625, 0.7679, 0.5, 0.75, 0.5, 0.75, 0.5625, 0.7679, 0.5625, 0.7679, 0.4375, 0.75, 0.4375, 0.75, 0.5, 0.7679, 0.5, 0.4842, 0.25, 0.4865, 0.2499, 0.4866, 0.2499, 0.5, 0.2496, 0.5, 0.2496, 0.5135, 0.2499, 0.5136, 0.2499, 0.516, 0.25, 0.5142, 0.253, 0.5264, 0.2592, 0.5384, 0.2697, 0.5384, 0.392, 0.4737, 0.392, 0.4737, 0.2591, 0.4858, 0.253, 0.4842, 0.25, 0.516, 0.25, 0.4889, 0.2168, 0.4865, 0.2166, 0.4737, 0.2125, 0.4737, 0.1354, 0.5384, 0.1354, 0.5384, 0.2056, 0.5265, 0.2124, 0.5135, 0.2166, 0.5116, 0.2168, 0.5, 0.2204, 0.4987, 0.2201, 0.141, 0.5809, 0.1492, 0.5752, 0.1522, 0.5753, 0.1623, 0.57, 0.1739, 0.565, 0.1871, 0.5606, 0.2016, 0.5567, 0.2172, 0.5534, 0.2337, 0.5507, 0.2509, 0.5488, 0.2686, 0.5475, 0.2685, 0.5468, 0.2869, 0.5461, 0.3053, 0.5463, 0.3236, 0.5473, 0.3409, 0.5491, 0.341, 0.5495, 0.35, 0.5507, 0.35, 0.6209, 0.1332, 0.6148, 0.1319, 0.6125, 0.1303, 0.6061, 0.1271, 0.6061, 0.1275, 0.5997, 0.1275, 0.5997, 0.13, 0.5933, 0.13, 0.5933, 0.1344, 0.587, 0.1345, 0.587, 0.1409, 0.581, 0.8604, 0.6135, 0.86, 0.6143, 0.6688, 0.6209, 0.6688, 0.544, 0.6718, 0.5435, 0.6874, 0.5418, 0.6875, 0.5411, 0.7039, 0.54, 0.7205, 0.5399, 0.7371, 0.5406, 0.7528, 0.5421, 0.753, 0.5427, 0.7685, 0.5449, 0.7835, 0.5478, 0.7976, 0.5515, 0.8106, 0.5558, 0.8225, 0.5607, 0.833, 0.5662, 0.8421, 0.5722, 0.8494, 0.5784, 0.8573, 0.5781, 0.863, 0.5847, 0.8632, 0.5849, 0.8671, 0.5917, 0.8674, 0.5919, 0.8695, 0.5989, 0.8696, 0.5992, 0.87, 0.6062, 0.87, 0.6064, 0.8686, 0.6134])
me_sphere.materials.append(mat_material_001)
me_sphere.update()

# ---- objects
ob_cube = bpy.data.objects.new('Cube', me_cube)
ob_sphere = bpy.data.objects.new('Sphere', me_sphere)

# ---- transforms, parenting, visibility, modifiers, constraints
ob_cube.location = (0.02891, 0.0, 0.0)
ob_cube.scale = (0.5479, 0.07, 1.0)
ob_cube.lock_rotations_4d = False
ob_cube.empty_display_type = 'ARROWS'
ob_cube.lineart.crease_threshold = 0.0
ob_sphere.location = (0.0, 0.0, 0.0)

# ---- collection membership
col_collection.objects.link(ob_cube)
col_collection.objects.link(ob_sphere)

# ---- scene / render settings (as saved in the file)
scene.frame_start = 1; scene.frame_end = 250; scene.frame_set(1)
scene.render.engine = 'BLENDER_EEVEE_NEXT'
bpy.context.view_layer.update()

# ---- added for rendering (the .blend has no active camera and no usable light): camera, sun
cam_auto = bpy.data.cameras.new('AutoCamera')
cam_auto.lens = 50.0
cam_auto.sensor_width = 36.0
cam_auto.clip_end = 1000.0
ob_auto_camera = bpy.data.objects.new('AutoCamera', cam_auto)
scene.collection.objects.link(ob_auto_camera)
ob_auto_camera.location = (2.14545, -2.53986, 1.69324)
ob_auto_camera.rotation_euler = (1.09748, -7.21219e-08, 0.694738)
scene.camera = ob_auto_camera
light_auto_sun = bpy.data.lights.new('AutoSun', 'SUN')
light_auto_sun.energy = 3.0
light_auto_sun.angle = 0.0523599
ob_auto_sun = bpy.data.objects.new('AutoSun', light_auto_sun)
scene.collection.objects.link(ob_auto_sun)
ob_auto_sun.rotation_euler = (0.872665, 0.174533, 0.523599)
bpy.context.view_layer.update()
